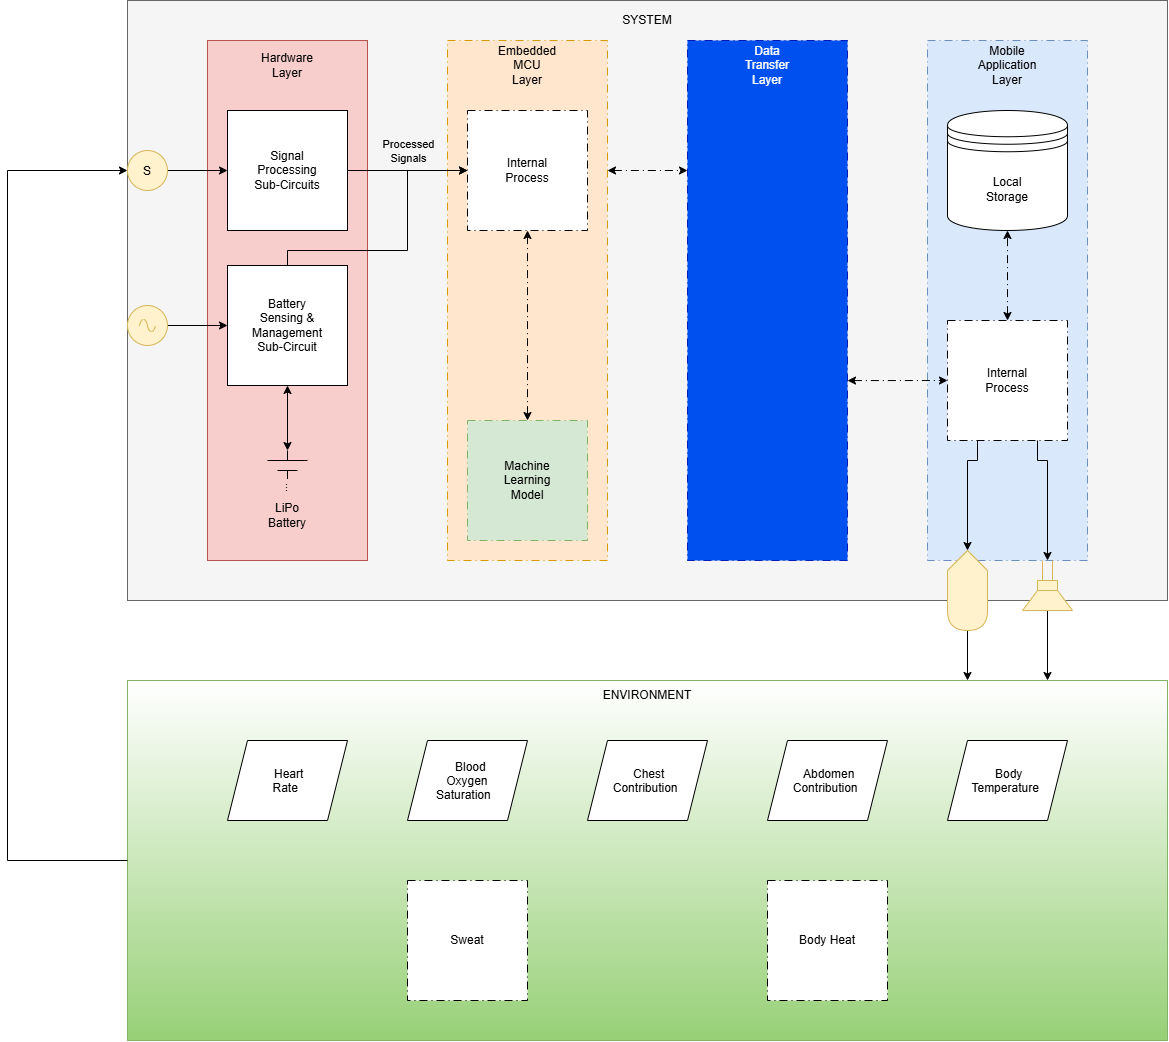

The diagram above was exported from draw.io. Its source (the exported page's mxGraphModel, read from the mxfile embedded in the PNG):
<mxGraphModel dx="1823" dy="1143" grid="1" gridSize="10" guides="1" tooltips="1" connect="1" arrows="1" fold="1" page="1" pageScale="1" pageWidth="850" pageHeight="1100" math="0" shadow="0">
  <root>
    <mxCell id="0" />
    <mxCell id="1" parent="0" />
    <mxCell id="BIYzyqfvlrBRRfNPABOp-2" parent="1" style="rounded=0;whiteSpace=wrap;html=1;fillColor=#f5f5f5;fontColor=#333333;strokeColor=#666666;" value="" vertex="1">
      <mxGeometry height="600" width="1040" x="200" y="240" as="geometry" />
    </mxCell>
    <mxCell id="ySA_E1a4cjhfXq1kBOAv-4" parent="1" style="text;html=1;whiteSpace=wrap;strokeColor=none;fillColor=none;align=center;verticalAlign=middle;rounded=0;" value="SYSTEM" vertex="1">
      <mxGeometry height="40" width="1040" x="200" y="240" as="geometry" />
    </mxCell>
    <mxCell id="ZNB-jtyx4hYQNBge4ppk-1" parent="1" style="rounded=0;whiteSpace=wrap;html=1;fillColor=#ffe6cc;strokeColor=#d79b00;dashed=1;dashPattern=8 4 1 4;" value="" vertex="1">
      <mxGeometry height="520" width="160" x="520" y="280" as="geometry" />
    </mxCell>
    <mxCell id="AL0BRYt2IOY9P0jFLQMn-1" edge="1" parent="1" style="edgeStyle=orthogonalEdgeStyle;rounded=0;orthogonalLoop=1;jettySize=auto;html=1;defaultLabelBackgroundColor=page;labelPadding=0 4;" target="ZNB-jtyx4hYQNBge4ppk-37" value="">
      <mxGeometry relative="1" as="geometry">
        <mxPoint x="1080" y="540" as="sourcePoint" />
      </mxGeometry>
    </mxCell>
    <mxCell id="ZNB-jtyx4hYQNBge4ppk-3" parent="1" style="rounded=0;whiteSpace=wrap;html=1;fillColor=#0050ef;fontColor=#ffffff;strokeColor=#001DBC;dashed=1;dashPattern=8 4 1 4;" value="" vertex="1">
      <mxGeometry height="520" width="160" x="760" y="280" as="geometry" />
    </mxCell>
    <mxCell id="ZNB-jtyx4hYQNBge4ppk-4" parent="1" style="rounded=0;whiteSpace=wrap;html=1;fillColor=#f8cecc;strokeColor=#b85450;" value="" vertex="1">
      <mxGeometry height="520" width="160" x="280" y="280" as="geometry" />
    </mxCell>
    <mxCell id="ZNB-jtyx4hYQNBge4ppk-6" parent="1" style="text;html=1;whiteSpace=wrap;strokeColor=none;fillColor=none;align=center;verticalAlign=middle;rounded=0;" value="Hardware&lt;div&gt;Layer&lt;/div&gt;" vertex="1">
      <mxGeometry height="50" width="160" x="280" y="280" as="geometry" />
    </mxCell>
    <mxCell id="ZNB-jtyx4hYQNBge4ppk-7" parent="1" style="text;html=1;whiteSpace=wrap;strokeColor=none;fillColor=none;align=center;verticalAlign=middle;rounded=0;" value="Embedded&lt;div&gt;MCU&lt;/div&gt;&lt;div&gt;Layer&lt;/div&gt;" vertex="1">
      <mxGeometry height="50" width="160" x="520" y="280" as="geometry" />
    </mxCell>
    <mxCell id="ZNB-jtyx4hYQNBge4ppk-8" parent="1" style="text;html=1;whiteSpace=wrap;strokeColor=none;fillColor=none;align=center;verticalAlign=middle;rounded=0;fontColor=#FFFFFF;" value="Data&lt;div&gt;Transfer&lt;br&gt;&lt;div&gt;Layer&lt;/div&gt;&lt;/div&gt;" vertex="1">
      <mxGeometry height="50" width="160" x="760" y="280" as="geometry" />
    </mxCell>
    <mxCell id="ZNB-jtyx4hYQNBge4ppk-11" parent="1" style="rounded=0;whiteSpace=wrap;html=1;fillColor=#d5e8d4;strokeColor=#82b366;dashed=1;dashPattern=8 4 1 4;" value="Machine&lt;div&gt;Learning&lt;br&gt;&lt;div&gt;Model&lt;/div&gt;&lt;/div&gt;" vertex="1">
      <mxGeometry height="120" width="120" x="540" y="660" as="geometry" />
    </mxCell>
    <mxCell id="ZNB-jtyx4hYQNBge4ppk-12" parent="1" style="rounded=0;whiteSpace=wrap;html=1;fillColor=#dae8fc;strokeColor=#6c8ebf;dashed=1;dashPattern=8 4 1 4;" value="" vertex="1">
      <mxGeometry height="520" width="160" x="1000" y="280" as="geometry" />
    </mxCell>
    <mxCell id="ZNB-jtyx4hYQNBge4ppk-23" edge="1" parent="1" source="ZNB-jtyx4hYQNBge4ppk-1" style="endArrow=classic;startArrow=classic;html=1;rounded=0;defaultLabelBackgroundColor=page;labelPadding=0 4;exitX=1;exitY=0.25;exitDx=0;exitDy=0;entryX=0;entryY=0.25;entryDx=0;entryDy=0;dashed=1;dashPattern=8 4 1 4;" target="ZNB-jtyx4hYQNBge4ppk-3" value="">
      <mxGeometry height="50" relative="1" width="50" as="geometry">
        <mxPoint x="740" y="540" as="sourcePoint" />
        <mxPoint x="790" y="490" as="targetPoint" />
      </mxGeometry>
    </mxCell>
    <mxCell id="ZNB-jtyx4hYQNBge4ppk-25" edge="1" parent="1" source="ZNB-jtyx4hYQNBge4ppk-41" style="endArrow=classic;html=1;rounded=0;defaultLabelBackgroundColor=page;labelPadding=0 4;exitX=1;exitY=0.5;exitDx=0;exitDy=0;entryX=0;entryY=0.5;entryDx=0;entryDy=0;" target="ZNB-jtyx4hYQNBge4ppk-54" value="">
      <mxGeometry height="50" relative="1" width="50" as="geometry">
        <mxPoint x="740" y="540" as="sourcePoint" />
        <mxPoint x="790" y="490" as="targetPoint" />
      </mxGeometry>
    </mxCell>
    <mxCell id="ZNB-jtyx4hYQNBge4ppk-38" connectable="0" parent="ZNB-jtyx4hYQNBge4ppk-25" style="edgeLabel;html=1;align=center;verticalAlign=middle;resizable=0;points=[];inheritText=1;defaultLabelBackgroundColor=page;labelPadding=0 4;" value="Processed&lt;div&gt;Signals&lt;/div&gt;" vertex="1">
      <mxGeometry relative="1" y="1" as="geometry">
        <mxPoint y="-19" as="offset" />
      </mxGeometry>
    </mxCell>
    <mxCell id="ZNB-jtyx4hYQNBge4ppk-37" parent="1" style="rounded=0;whiteSpace=wrap;html=1;dashed=1;dashPattern=8 4 1 4;" value="Internal&lt;div&gt;Process&lt;/div&gt;" vertex="1">
      <mxGeometry height="120" width="120" x="1020" y="560" as="geometry" />
    </mxCell>
    <mxCell id="ZNB-jtyx4hYQNBge4ppk-39" parent="1" style="rounded=0;whiteSpace=wrap;html=1;fillColor=default;gradientColor=#97d077;strokeColor=#82b366;" value="" vertex="1">
      <mxGeometry height="360" width="1040" x="200" y="920" as="geometry" />
    </mxCell>
    <mxCell id="ZNB-jtyx4hYQNBge4ppk-40" parent="1" style="text;html=1;whiteSpace=wrap;strokeColor=none;fillColor=none;align=center;verticalAlign=middle;rounded=0;" value="ENVIRONMENT" vertex="1">
      <mxGeometry height="30" width="1040" x="200" y="920" as="geometry" />
    </mxCell>
    <mxCell id="ZNB-jtyx4hYQNBge4ppk-41" parent="1" style="rounded=0;whiteSpace=wrap;html=1;strokeColor=default;" value="Signal&lt;div&gt;Processing&lt;/div&gt;&lt;div&gt;Sub-Circuits&lt;/div&gt;" vertex="1">
      <mxGeometry height="120" width="120" x="300" y="350" as="geometry" />
    </mxCell>
    <mxCell id="ZNB-jtyx4hYQNBge4ppk-42" parent="1" style="rounded=0;whiteSpace=wrap;html=1;" value="Battery&lt;div&gt;Sensing &amp;amp;&lt;/div&gt;&lt;div&gt;Management&lt;/div&gt;&lt;div&gt;Sub-Circuit&lt;/div&gt;" vertex="1">
      <mxGeometry height="120" width="120" x="300" y="505" as="geometry" />
    </mxCell>
    <mxCell id="ZNB-jtyx4hYQNBge4ppk-45" edge="1" parent="1" source="ZNB-jtyx4hYQNBge4ppk-42" style="endArrow=classic;html=1;rounded=0;defaultLabelBackgroundColor=page;labelPadding=0 4;entryX=0;entryY=0.5;entryDx=0;entryDy=0;exitX=0.5;exitY=0;exitDx=0;exitDy=0;" target="ZNB-jtyx4hYQNBge4ppk-54" value="">
      <mxGeometry height="50" relative="1" width="50" x="-0.2" as="geometry">
        <Array as="points">
          <mxPoint x="360" y="490" />
          <mxPoint x="480" y="490" />
          <mxPoint x="480" y="410" />
        </Array>
        <mxPoint x="410" y="630" as="sourcePoint" />
        <mxPoint x="460" y="580" as="targetPoint" />
      </mxGeometry>
    </mxCell>
    <mxCell id="ZNB-jtyx4hYQNBge4ppk-46" edge="1" parent="1" source="AL0BRYt2IOY9P0jFLQMn-7" style="endArrow=classic;html=1;rounded=0;defaultLabelBackgroundColor=page;labelPadding=0 4;exitX=1;exitY=0.5;exitDx=0;exitDy=0;exitPerimeter=0;" value="">
      <mxGeometry height="50" relative="1" width="50" as="geometry">
        <mxPoint x="1040" y="880" as="sourcePoint" />
        <mxPoint x="1040" y="920" as="targetPoint" />
      </mxGeometry>
    </mxCell>
    <mxCell id="ZNB-jtyx4hYQNBge4ppk-47" edge="1" parent="1" source="AL0BRYt2IOY9P0jFLQMn-8" style="endArrow=classic;html=1;rounded=0;defaultLabelBackgroundColor=page;labelPadding=0 4;exitX=1;exitY=0.5;exitDx=0;exitDy=0;exitPerimeter=0;" value="">
      <mxGeometry height="50" relative="1" width="50" as="geometry">
        <mxPoint x="1120" y="860" as="sourcePoint" />
        <mxPoint x="1120" y="920" as="targetPoint" />
      </mxGeometry>
    </mxCell>
    <mxCell id="ZNB-jtyx4hYQNBge4ppk-50" edge="1" parent="1" style="endArrow=classic;startArrow=classic;html=1;rounded=0;defaultLabelBackgroundColor=page;labelPadding=0 4;entryX=0.5;entryY=1;entryDx=0;entryDy=0;" target="ZNB-jtyx4hYQNBge4ppk-42" value="">
      <mxGeometry height="50" relative="1" width="50" as="geometry">
        <mxPoint x="360" y="690" as="sourcePoint" />
        <mxPoint x="390" y="430" as="targetPoint" />
      </mxGeometry>
    </mxCell>
    <mxCell id="ZNB-jtyx4hYQNBge4ppk-51" edge="1" parent="1" source="AL0BRYt2IOY9P0jFLQMn-11" style="endArrow=classic;html=1;rounded=0;defaultLabelBackgroundColor=page;labelPadding=0 4;exitX=1;exitY=0.5;exitDx=0;exitDy=0;entryX=0;entryY=0.5;entryDx=0;entryDy=0;exitPerimeter=0;" target="ZNB-jtyx4hYQNBge4ppk-42" value="">
      <mxGeometry height="50" relative="1" width="50" as="geometry">
        <mxPoint x="240.0000000000001" y="565" as="sourcePoint" />
        <mxPoint x="390" y="430" as="targetPoint" />
      </mxGeometry>
    </mxCell>
    <mxCell id="ZNB-jtyx4hYQNBge4ppk-52" edge="1" parent="1" source="AL0BRYt2IOY9P0jFLQMn-6" style="endArrow=classic;html=1;rounded=0;defaultLabelBackgroundColor=page;labelPadding=0 4;exitX=1;exitY=0.5;exitDx=0;exitDy=0;entryX=0;entryY=0.5;entryDx=0;entryDy=0;" target="ZNB-jtyx4hYQNBge4ppk-41" value="">
      <mxGeometry height="50" relative="1" width="50" as="geometry">
        <mxPoint x="240" y="410" as="sourcePoint" />
        <mxPoint x="390" y="410" as="targetPoint" />
      </mxGeometry>
    </mxCell>
    <mxCell id="ZNB-jtyx4hYQNBge4ppk-53" edge="1" parent="1" source="ZNB-jtyx4hYQNBge4ppk-39" style="endArrow=classic;html=1;rounded=0;defaultLabelBackgroundColor=page;labelPadding=0 4;exitX=0;exitY=0.5;exitDx=0;exitDy=0;entryX=0;entryY=0.5;entryDx=0;entryDy=0;" target="AL0BRYt2IOY9P0jFLQMn-6" value="">
      <mxGeometry height="50" relative="1" width="50" x="0.0753" as="geometry">
        <Array as="points">
          <mxPoint x="80" y="1100" />
          <mxPoint x="80" y="410" />
        </Array>
        <mxPoint x="650" y="610" as="sourcePoint" />
        <mxPoint x="200" y="410" as="targetPoint" />
      </mxGeometry>
    </mxCell>
    <mxCell id="ZNB-jtyx4hYQNBge4ppk-54" parent="1" style="rounded=0;whiteSpace=wrap;html=1;dashed=1;dashPattern=8 4 1 4;" value="Internal&lt;div&gt;Process&lt;/div&gt;" vertex="1">
      <mxGeometry height="120" width="120" x="540" y="350" as="geometry" />
    </mxCell>
    <mxCell id="ZNB-jtyx4hYQNBge4ppk-56" edge="1" parent="1" source="ZNB-jtyx4hYQNBge4ppk-11" style="endArrow=classic;startArrow=classic;html=1;rounded=0;defaultLabelBackgroundColor=page;labelPadding=0 4;entryX=0.5;entryY=1;entryDx=0;entryDy=0;exitX=0.5;exitY=0;exitDx=0;exitDy=0;dashed=1;dashPattern=8 4 1 4;" target="ZNB-jtyx4hYQNBge4ppk-54" value="">
      <mxGeometry height="50" relative="1" width="50" as="geometry">
        <mxPoint x="690" y="590" as="sourcePoint" />
        <mxPoint x="740" y="540" as="targetPoint" />
      </mxGeometry>
    </mxCell>
    <mxCell id="ZNB-jtyx4hYQNBge4ppk-63" parent="1" style="rounded=0;whiteSpace=wrap;html=1;dashed=1;dashPattern=8 4 1 4;" value="Sweat" vertex="1">
      <mxGeometry height="120" width="120" x="480" y="1120" as="geometry" />
    </mxCell>
    <mxCell id="ZNB-jtyx4hYQNBge4ppk-64" parent="1" style="rounded=0;whiteSpace=wrap;html=1;dashed=1;dashPattern=8 4 1 4;" value="Body Heat" vertex="1">
      <mxGeometry height="120" width="120" x="840" y="1120" as="geometry" />
    </mxCell>
    <mxCell id="Tlkuj6dgwOGMzLEU44pk-4" edge="1" parent="1" source="ZNB-jtyx4hYQNBge4ppk-37" style="endArrow=classic;html=1;rounded=0;defaultLabelBackgroundColor=page;labelPadding=0 4;exitX=0.25;exitY=1;exitDx=0;exitDy=0;entryX=0;entryY=0.5;entryDx=0;entryDy=0;entryPerimeter=0;" target="AL0BRYt2IOY9P0jFLQMn-7" value="">
      <mxGeometry height="50" relative="1" width="50" x="0.0629" as="geometry">
        <Array as="points">
          <mxPoint x="1050" y="700" />
          <mxPoint x="1040" y="700" />
        </Array>
        <mxPoint x="850" y="660" as="sourcePoint" />
        <mxPoint x="900" y="610" as="targetPoint" />
      </mxGeometry>
    </mxCell>
    <mxCell id="Tlkuj6dgwOGMzLEU44pk-5" edge="1" parent="1" source="ZNB-jtyx4hYQNBge4ppk-37" style="endArrow=classic;html=1;rounded=0;defaultLabelBackgroundColor=page;labelPadding=0 4;exitX=0.75;exitY=1;exitDx=0;exitDy=0;entryX=0.5;entryY=0;entryDx=0;entryDy=0;" value="">
      <mxGeometry height="50" relative="1" width="50" x="0.0039" as="geometry">
        <Array as="points">
          <mxPoint x="1110" y="700" />
          <mxPoint x="1120" y="700" />
        </Array>
        <mxPoint x="850" y="660" as="sourcePoint" />
        <mxPoint x="1120" y="800" as="targetPoint" />
      </mxGeometry>
    </mxCell>
    <mxCell id="ZNB-jtyx4hYQNBge4ppk-9" parent="1" style="text;html=1;whiteSpace=wrap;strokeColor=none;fillColor=none;align=center;verticalAlign=middle;rounded=0;" value="Mobile&lt;div&gt;Application&lt;br&gt;&lt;div&gt;Layer&lt;/div&gt;&lt;/div&gt;" vertex="1">
      <mxGeometry height="50" width="160" x="1000" y="280" as="geometry" />
    </mxCell>
    <mxCell id="AL0BRYt2IOY9P0jFLQMn-2" edge="1" parent="1" source="ZNB-jtyx4hYQNBge4ppk-3" style="endArrow=classic;startArrow=classic;html=1;rounded=0;defaultLabelBackgroundColor=page;labelPadding=0 4;entryX=0;entryY=0.5;entryDx=0;entryDy=0;exitX=1;exitY=0.654;exitDx=0;exitDy=0;exitPerimeter=0;dashed=1;dashPattern=8 4 1 4;" target="ZNB-jtyx4hYQNBge4ppk-37" value="">
      <mxGeometry height="50" relative="1" width="50" as="geometry">
        <mxPoint x="890" y="620" as="sourcePoint" />
        <mxPoint x="940" y="570" as="targetPoint" />
      </mxGeometry>
    </mxCell>
    <mxCell id="AL0BRYt2IOY9P0jFLQMn-4" parent="1" style="shape=datastore;whiteSpace=wrap;html=1;" value="Local&lt;div&gt;Storage&lt;/div&gt;" vertex="1">
      <mxGeometry height="120" width="120" x="1020" y="350" as="geometry" />
    </mxCell>
    <mxCell id="AL0BRYt2IOY9P0jFLQMn-5" edge="1" parent="1" source="ZNB-jtyx4hYQNBge4ppk-37" style="endArrow=classic;startArrow=classic;html=1;rounded=0;defaultLabelBackgroundColor=page;labelPadding=0 4;entryX=0.5;entryY=1;entryDx=0;entryDy=0;exitX=0.5;exitY=0;exitDx=0;exitDy=0;dashed=1;dashPattern=8 4 1 4;" target="AL0BRYt2IOY9P0jFLQMn-4" value="">
      <mxGeometry height="50" relative="1" width="50" as="geometry">
        <mxPoint x="790" y="560" as="sourcePoint" />
        <mxPoint x="840" y="510" as="targetPoint" />
      </mxGeometry>
    </mxCell>
    <mxCell id="AL0BRYt2IOY9P0jFLQMn-6" parent="1" style="ellipse;whiteSpace=wrap;html=1;shapeInside=1;aspect=fixed;fillColor=#fff2cc;strokeColor=#d6b656;" value="S" vertex="1">
      <mxGeometry height="40" width="40" x="200" y="390" as="geometry" />
    </mxCell>
    <mxCell id="AL0BRYt2IOY9P0jFLQMn-7" parent="1" style="shape=display;whiteSpace=wrap;html=1;rotation=90;fillColor=#fff2cc;strokeColor=#d6b656;" value="" vertex="1">
      <mxGeometry height="40" width="80" x="1000" y="810" as="geometry" />
    </mxCell>
    <mxCell id="AL0BRYt2IOY9P0jFLQMn-8" parent="1" style="pointerEvents=1;verticalLabelPosition=bottom;shadow=0;dashed=0;align=center;html=1;verticalAlign=top;shape=mxgraph.electrical.electro-mechanical.loudspeaker;labelPerimeter=1;rotation=90;fillColor=#fff2cc;strokeColor=#d6b656;" value="" vertex="1">
      <mxGeometry height="50" width="50" x="1095" y="800" as="geometry" />
    </mxCell>
    <mxCell id="AL0BRYt2IOY9P0jFLQMn-11" parent="1" style="pointerEvents=1;verticalLabelPosition=bottom;shadow=0;dashed=0;align=center;html=1;verticalAlign=top;shape=mxgraph.electrical.signal_sources.source;aspect=fixed;points=[[0.5,0,0],[1,0.5,0],[0.5,1,0],[0,0.5,0]];elSignalType=ac;labelPerimeter=1;fillColor=#fff2cc;strokeColor=#d6b656;" value="" vertex="1">
      <mxGeometry height="40" width="40" x="200" y="545" as="geometry" />
    </mxCell>
    <mxCell id="AL0BRYt2IOY9P0jFLQMn-17" connectable="0" parent="1" style="group;rotation=90;" value="" vertex="1">
      <mxGeometry height="40" width="30" x="345" y="685" as="geometry" />
    </mxCell>
    <mxCell id="AL0BRYt2IOY9P0jFLQMn-12" edge="1" parent="AL0BRYt2IOY9P0jFLQMn-17" style="endArrow=none;html=1;rounded=0;defaultLabelBackgroundColor=page;labelPadding=0 4;" value="">
      <mxGeometry height="50" relative="1" width="50" as="geometry">
        <mxPoint x="-5" y="15" as="sourcePoint" />
        <mxPoint x="35" y="15" as="targetPoint" />
      </mxGeometry>
    </mxCell>
    <mxCell id="AL0BRYt2IOY9P0jFLQMn-13" edge="1" parent="AL0BRYt2IOY9P0jFLQMn-17" style="endArrow=none;html=1;rounded=0;defaultLabelBackgroundColor=page;labelPadding=0 4;" value="">
      <mxGeometry height="50" relative="1" width="50" as="geometry">
        <mxPoint x="15" y="5" as="sourcePoint" />
        <mxPoint x="15" y="15" as="targetPoint" />
      </mxGeometry>
    </mxCell>
    <mxCell id="AL0BRYt2IOY9P0jFLQMn-14" edge="1" parent="AL0BRYt2IOY9P0jFLQMn-17" style="endArrow=none;html=1;rounded=0;defaultLabelBackgroundColor=page;labelPadding=0 4;" value="">
      <mxGeometry height="50" relative="1" width="50" as="geometry">
        <mxPoint x="5" y="25" as="sourcePoint" />
        <mxPoint x="25" y="25" as="targetPoint" />
      </mxGeometry>
    </mxCell>
    <mxCell id="AL0BRYt2IOY9P0jFLQMn-15" edge="1" parent="AL0BRYt2IOY9P0jFLQMn-17" style="endArrow=none;html=1;rounded=0;defaultLabelBackgroundColor=page;labelPadding=0 4;" value="">
      <mxGeometry height="50" relative="1" width="50" as="geometry">
        <mxPoint x="15" y="25" as="sourcePoint" />
        <mxPoint x="15" y="35" as="targetPoint" />
      </mxGeometry>
    </mxCell>
    <mxCell id="AL0BRYt2IOY9P0jFLQMn-16" connectable="0" parent="AL0BRYt2IOY9P0jFLQMn-15" style="edgeLabel;html=1;align=center;verticalAlign=middle;resizable=0;points=[];inheritText=1;defaultLabelBackgroundColor=page;labelPadding=0 4;rotation=90;" value="..." vertex="1">
      <mxGeometry relative="1" x="0.3459" as="geometry">
        <mxPoint x="4" y="9" as="offset" />
      </mxGeometry>
    </mxCell>
    <mxCell id="AL0BRYt2IOY9P0jFLQMn-18" parent="1" style="text;html=1;whiteSpace=wrap;strokeColor=none;fillColor=none;align=center;verticalAlign=middle;rounded=0;" value="LiPo&lt;div&gt;Battery&lt;/div&gt;" vertex="1">
      <mxGeometry height="30" width="70" x="325" y="740" as="geometry" />
    </mxCell>
    <mxCell id="AL0BRYt2IOY9P0jFLQMn-19" parent="1" style="shape=parallelogram;perimeter=parallelogramPerimeter;whiteSpace=wrap;html=1;shapeInside=1;fixedSize=1;" value="Heart&lt;div&gt;Rate&lt;/div&gt;" vertex="1">
      <mxGeometry height="80" width="120" x="300" y="980" as="geometry" />
    </mxCell>
    <mxCell id="AL0BRYt2IOY9P0jFLQMn-20" parent="1" style="shape=parallelogram;perimeter=parallelogramPerimeter;whiteSpace=wrap;html=1;shapeInside=1;fixedSize=1;" value="Blood&lt;div&gt;Oxygen&lt;/div&gt;&lt;div&gt;Saturation&lt;/div&gt;" vertex="1">
      <mxGeometry height="80" width="120" x="480" y="980" as="geometry" />
    </mxCell>
    <mxCell id="AL0BRYt2IOY9P0jFLQMn-21" parent="1" style="shape=parallelogram;perimeter=parallelogramPerimeter;whiteSpace=wrap;html=1;shapeInside=1;fixedSize=1;" value="Chest&lt;div&gt;Contribution&lt;/div&gt;" vertex="1">
      <mxGeometry height="80" width="120" x="660" y="980" as="geometry" />
    </mxCell>
    <mxCell id="AL0BRYt2IOY9P0jFLQMn-22" parent="1" style="shape=parallelogram;perimeter=parallelogramPerimeter;whiteSpace=wrap;html=1;shapeInside=1;fixedSize=1;" value="Abdomen&lt;div&gt;Contribution&lt;/div&gt;" vertex="1">
      <mxGeometry height="80" width="120" x="840" y="980" as="geometry" />
    </mxCell>
    <mxCell id="AL0BRYt2IOY9P0jFLQMn-23" parent="1" style="shape=parallelogram;perimeter=parallelogramPerimeter;whiteSpace=wrap;html=1;shapeInside=1;fixedSize=1;" value="Body&lt;div&gt;Temperature&lt;/div&gt;" vertex="1">
      <mxGeometry height="80" width="120" x="1020" y="980" as="geometry" />
    </mxCell>
  </root>
</mxGraphModel>